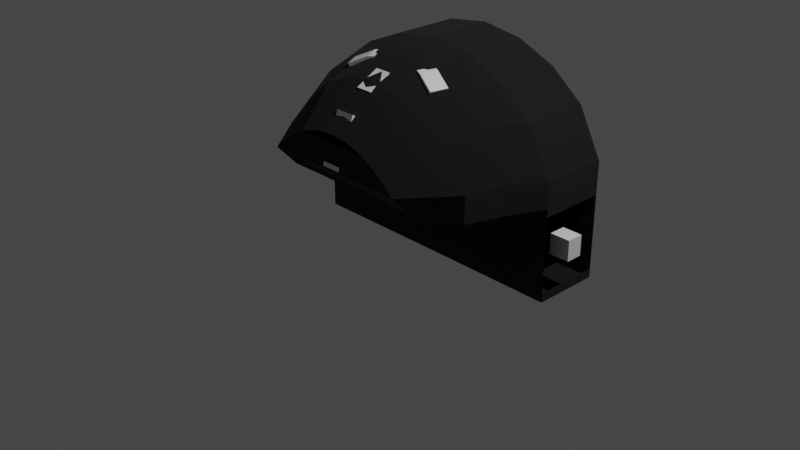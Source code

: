 # Source: mk3CockpitShuttle.blend  (saved by Blender 3.1.7; exported with 4.5.12 LTS)
import bpy
from mathutils import Matrix  # noqa: F401  (used for matrix-valued properties, if any)

bpy.ops.wm.read_factory_settings(use_empty=True)
scene = bpy.context.scene
scene.name = 'Scene'

# ---- collections
col_collection = bpy.data.collections.new('Collection'); scene.collection.children.link(col_collection)
col_collider_collider = bpy.data.collections.new('collider:collider')  # instanced only; not linked into the scene
col_collider_collider_001 = bpy.data.collections.new('collider:collider.001')  # instanced only; not linked into the scene
col_collider_collider_002 = bpy.data.collections.new('collider:collider.002')  # instanced only; not linked into the scene
col_collider_collider_003 = bpy.data.collections.new('collider:collider.003')  # instanced only; not linked into the scene

# ---- images (referenced by path relative to the original .blend; pixels are not part of the script)
import os
ASSET_DIR = os.environ.get("B2B_ASSET_DIR", "")  # directory of the original .blend (textures are referenced by path, not embedded)
HERE = os.path.dirname(os.path.abspath(__file__))  # packed textures are extracted next to this script under _unpacked/

def load_image(name, relpath, width, height, colorspace="sRGB"):
    """Load a texture the original file referenced (path relative to the .blend, or extracted next to this script)."""
    p = next((c for c in (os.path.join(HERE, relpath), os.path.join(ASSET_DIR, relpath)) if relpath and os.path.exists(c)), "")
    if p:
        img = bpy.data.images.load(p, check_existing=True)
        img.name = name
    else:  # same state as the original file: an image datablock whose file is absent (Cycles renders it pink)
        img = bpy.data.images.new(name, width, height)
        img.source = "FILE"
        img.filepath = "//" + (relpath or name)
    img.colorspace_settings.name = colorspace
    return img
img_mk2standardiva_001 = load_image('Mk2StandardIVA.001', 'Mk2StandardIVA.dds', 1024, 1024, 'sRGB')
img_mk2standardiva_003 = load_image('Mk2StandardIVA.003', 'Mk2StandardIVA.dds', 1024, 1024, 'sRGB')

# ---- materials (node trees are filled in below, after node groups)
mat_mk2standardiva = bpy.data.materials.new('Mk2StandardIVA')
mat_mk2standardiva.use_transparent_shadow = False
mat_mk2standardiva_002 = bpy.data.materials.new('Mk2StandardIVA.002')
mat_mk2standardiva_002.use_transparent_shadow = False
mat_material = bpy.data.materials.new('Material')
mat_material.use_transparent_shadow = False

# ---- node groups
ng_standardshader = bpy.data.node_groups.new('StandardShader', 'ShaderNodeTree')
_s = ng_standardshader.interface.new_socket(name='BSDF', in_out='OUTPUT', socket_type='NodeSocketShader')
_s = ng_standardshader.interface.new_socket(name='BaseColor', in_out='INPUT', socket_type='NodeSocketColor')
_s = ng_standardshader.interface.new_socket(name='Shininess', in_out='INPUT', socket_type='NodeSocketFloat')
_s.min_value = 1e+04
_s = ng_standardshader.interface.new_socket(name='Gloss', in_out='INPUT', socket_type='NodeSocketFloat')
_s.min_value = 1e+04
_s = ng_standardshader.interface.new_socket(name='Emission', in_out='INPUT', socket_type='NodeSocketColor')
_s = ng_standardshader.interface.new_socket(name='Emission Strength', in_out='INPUT', socket_type='NodeSocketFloat')
_s.min_value = 1e+06
_s = ng_standardshader.interface.new_socket(name='Alpha', in_out='INPUT', socket_type='NodeSocketFloat')
_s.min_value = 1.0
_s = ng_standardshader.interface.new_socket(name='NormalColor', in_out='INPUT', socket_type='NodeSocketColor')
_N = ng_standardshader.nodes; _L = ng_standardshader.links
n0 = _N.new('NodeGroupOutput'); n0.name = 'Group Output'; n0.location = (555, 248)
n1 = _N.new('NodeGroupInput'); n1.name = 'Group Input'; n1.location = (-444, 74)
n2 = _N.new('ShaderNodeNormalMap'); n2.name = 'Normal Map'; n2.location = (-96, -256)
n2.hide = True
n3 = _N.new('ShaderNodeMath'); n3.name = 'Roughness'; n3.location = (-4, -2)
n3.label = 'Roughness'
n3.hide = True
n3.operation = 'SQRT'
n3.inputs[2].default_value = 0.0
n4 = _N.new('ShaderNodeMath'); n4.name = 'SpecularConv'; n4.location = (-120, 39)
n4.label = 'SpecularConv'
n4.hide = True
n4.operation = 'SQRT'
n4.inputs[2].default_value = 0.0
n5 = _N.new('ShaderNodeMath'); n5.name = 'Gloss2Rough'; n5.location = (-176, -1)
n5.label = 'Gloss2Rough'
n5.hide = True
n5.operation = 'SUBTRACT'
n5.inputs[0].default_value = 1.0
n5.inputs[2].default_value = 0.0
n6 = _N.new('ShaderNodeBsdfPrincipled'); n6.name = 'Principled BSDF'; n6.location = (226, 256)
n6.distribution = 'GGX'
n6.subsurface_method = 'BURLEY'
n6.inputs[3].default_value = 1.45
_L.new(n6.outputs[0], n0.inputs[0])
_L.new(n4.outputs[0], n6.inputs[13])
_L.new(n1.outputs[3], n6.inputs[27])
_L.new(n3.outputs[0], n6.inputs[2])
_L.new(n1.outputs[0], n6.inputs[0])
_L.new(n1.outputs[1], n4.inputs[0])
_L.new(n1.outputs[6], n2.inputs[1])
_L.new(n5.outputs[0], n3.inputs[0])
_L.new(n1.outputs[2], n5.inputs[1])
_L.new(n2.outputs[0], n6.inputs[5])
_L.new(n1.outputs[5], n6.inputs[4])
_L.new(n1.outputs[4], n6.inputs[28])
n0.is_active_output = True
ng_color4 = bpy.data.node_groups.new('Color4', 'ShaderNodeTree')
_s = ng_color4.interface.new_socket(name='Color', in_out='OUTPUT', socket_type='NodeSocketColor')
_s = ng_color4.interface.new_socket(name='Alpha', in_out='OUTPUT', socket_type='NodeSocketFloat')
_s = ng_color4.interface.new_socket(name='Color', in_out='INPUT', socket_type='NodeSocketColor')
_s = ng_color4.interface.new_socket(name='Alpha', in_out='INPUT', socket_type='NodeSocketFloat')
_s.min_value = 1.0
_N = ng_color4.nodes; _L = ng_color4.links
n0 = _N.new('NodeGroupInput'); n0.name = 'Group Input'; n0.location = (-403, 18)
n1 = _N.new('NodeGroupOutput'); n1.name = 'Group Output'; n1.location = (154, 24)
_L.new(n0.outputs[1], n1.inputs[1])
_L.new(n0.outputs[0], n1.inputs[0])
n1.is_active_output = True
ng_maincolor = bpy.data.node_groups.new('MainColor', 'ShaderNodeTree')
_s = ng_maincolor.interface.new_socket(name='Color', in_out='OUTPUT', socket_type='NodeSocketColor')
_s = ng_maincolor.interface.new_socket(name='Alpha', in_out='OUTPUT', socket_type='NodeSocketFloat')
_s = ng_maincolor.interface.new_socket(name='VColor', in_out='INPUT', socket_type='NodeSocketColor')
_s = ng_maincolor.interface.new_socket(name='VAlpha', in_out='INPUT', socket_type='NodeSocketFloat')
_s.min_value = 1e+04
_s = ng_maincolor.interface.new_socket(name='CColor', in_out='INPUT', socket_type='NodeSocketColor')
_s = ng_maincolor.interface.new_socket(name='CAlpha', in_out='INPUT', socket_type='NodeSocketFloat')
_s.min_value = 1.0
_s = ng_maincolor.interface.new_socket(name='TColor', in_out='INPUT', socket_type='NodeSocketColor')
_s = ng_maincolor.interface.new_socket(name='TAlpha', in_out='INPUT', socket_type='NodeSocketFloat')
_s.min_value = 1.0
_N = ng_maincolor.nodes; _L = ng_maincolor.links
n0 = _N.new('NodeGroupInput'); n0.name = 'Group Input'; n0.location = (-284, 35)
n1 = _N.new('NodeGroupOutput'); n1.name = 'Group Output'; n1.location = (332, -19)
n2 = _N.new('ShaderNodeMix'); n2.name = 'VC*CC*TC'; n2.location = (127, -33)
n2.label = 'VC*CC*TC'
n2.hide = True
n2.data_type = 'RGBA'
n2.blend_type = 'MULTIPLY'
n2.inputs[0].default_value = 1.0
n3 = _N.new('ShaderNodeMix'); n3.name = 'VC*CC'; n3.location = (-44, 33)
n3.label = 'VC*CC'
n3.hide = True
n3.data_type = 'RGBA'
n3.blend_type = 'MULTIPLY'
n3.inputs[0].default_value = 1.0
n4 = _N.new('ShaderNodeMath'); n4.name = 'VA*CA'; n4.location = (-59, -19)
n4.label = 'VA*CA'
n4.hide = True
n4.operation = 'MULTIPLY'
n4.inputs[2].default_value = 0.0
n5 = _N.new('ShaderNodeMath'); n5.name = 'VA*CA*TA'; n5.location = (130, -79)
n5.label = 'VA*CA*TA'
n5.hide = True
n5.operation = 'MULTIPLY'
n5.inputs[2].default_value = 0.0
_L.new(n0.outputs[2], n3.inputs[7])
_L.new(n0.outputs[4], n2.inputs[7])
_L.new(n2.outputs[2], n1.inputs[0])
_L.new(n3.outputs[2], n2.inputs[6])
_L.new(n0.outputs[0], n3.inputs[6])
_L.new(n0.outputs[1], n4.inputs[0])
_L.new(n0.outputs[3], n4.inputs[1])
_L.new(n4.outputs[0], n5.inputs[0])
_L.new(n0.outputs[5], n5.inputs[1])
_L.new(n5.outputs[0], n1.inputs[1])
n1.is_active_output = True

# ---- material node trees
mat_mk2standardiva.use_nodes = True; mat_mk2standardiva.node_tree.nodes.clear()
_N = mat_mk2standardiva.node_tree.nodes; _L = mat_mk2standardiva.node_tree.links
n0 = _N.new('ShaderNodeUVMap'); n0.name = 'UV Map'; n0.location = (-429, -213)
n0.hide = True
n1 = _N.new('ShaderNodeTexImage'); n1.name = '_MainTex'; n1.location = (-243, -213)
n1.label = '_MainTex'
n1.hide = True
n1.image = img_mk2standardiva_001
n2 = _N.new('ShaderNodeOutputMaterial'); n2.name = 'Material Output'; n2.location = (703, -2)
n3 = _N.new('ShaderNodeGroup'); n3.name = 'StandardShader'; n3.location = (485, -30)
n3.label = 'StandardShader'
n3.node_tree = ng_standardshader
n3.inputs[3].default_value = (0.0, 0.0, 0.0, 1.0)
n3.inputs[4].default_value = 1.0
n3.inputs[6].default_value = (0.5, 0.5, 1.0, 1.0)
n4 = _N.new('ShaderNodeValue'); n4.name = '_Shininess'; n4.location = (251, -13)
n4.label = '_Shininess'
n4.hide = True
n4.outputs[0].default_value = 0.4
n5 = _N.new('ShaderNodeVertexColor'); n5.name = 'Vertex Color'; n5.location = (-156, -121)
n5.hide = True
n6 = _N.new('ShaderNodeGroup'); n6.name = '_Color'; n6.location = (-153, -171)
n6.label = '_Color'
n6.hide = True
n6.node_tree = ng_color4
n6.inputs[0].default_value = (1.0, 1.0, 1.0, 1.0)
n6.inputs[1].default_value = 1.0
n7 = _N.new('ShaderNodeGroup'); n7.name = 'MainColor'; n7.location = (70, -15)
n7.label = 'MainColor'
n7.node_tree = ng_maincolor
n8 = _N.new('ShaderNodeValue'); n8.name = '_Opacity'; n8.location = (71, -280)
n8.label = '_Opacity'
n8.hide = True
n8.outputs[0].default_value = 1.0
_L.new(n0.outputs[0], n1.inputs[0])
_L.new(n3.outputs[0], n2.inputs[0])
_L.new(n1.outputs[0], n7.inputs[4])
_L.new(n1.outputs[1], n7.inputs[5])
_L.new(n7.outputs[0], n3.inputs[0])
_L.new(n7.outputs[1], n3.inputs[2])
_L.new(n4.outputs[0], n3.inputs[1])
_L.new(n6.outputs[0], n7.inputs[2])
_L.new(n6.outputs[1], n7.inputs[3])
_L.new(n5.outputs[0], n7.inputs[0])
_L.new(n5.outputs[1], n7.inputs[1])
_L.new(n8.outputs[0], n3.inputs[5])
n2.is_active_output = True
mat_mk2standardiva_002.use_nodes = True; mat_mk2standardiva_002.node_tree.nodes.clear()
_N = mat_mk2standardiva_002.node_tree.nodes; _L = mat_mk2standardiva_002.node_tree.links
n0 = _N.new('ShaderNodeUVMap'); n0.name = 'UV Map'; n0.location = (-429, -213)
n0.hide = True
n1 = _N.new('ShaderNodeTexImage'); n1.name = '_MainTex'; n1.location = (-243, -213)
n1.label = '_MainTex'
n1.hide = True
n1.image = img_mk2standardiva_003
n2 = _N.new('ShaderNodeOutputMaterial'); n2.name = 'Material Output'; n2.location = (703, -2)
n3 = _N.new('ShaderNodeGroup'); n3.name = 'StandardShader'; n3.location = (485, -30)
n3.label = 'StandardShader'
n3.node_tree = ng_standardshader
n3.inputs[3].default_value = (0.0, 0.0, 0.0, 1.0)
n3.inputs[4].default_value = 1.0
n3.inputs[6].default_value = (0.5, 0.5, 1.0, 1.0)
n4 = _N.new('ShaderNodeValue'); n4.name = '_Shininess'; n4.location = (251, -13)
n4.label = '_Shininess'
n4.hide = True
n4.outputs[0].default_value = 0.4
n5 = _N.new('ShaderNodeVertexColor'); n5.name = 'Vertex Color'; n5.location = (-156, -121)
n5.hide = True
n6 = _N.new('ShaderNodeGroup'); n6.name = '_Color'; n6.location = (-153, -171)
n6.label = '_Color'
n6.hide = True
n6.node_tree = ng_color4
n6.inputs[0].default_value = (1.0, 1.0, 1.0, 1.0)
n6.inputs[1].default_value = 1.0
n7 = _N.new('ShaderNodeGroup'); n7.name = 'MainColor'; n7.location = (70, -15)
n7.label = 'MainColor'
n7.node_tree = ng_maincolor
n8 = _N.new('ShaderNodeValue'); n8.name = '_Opacity'; n8.location = (71, -280)
n8.label = '_Opacity'
n8.hide = True
n8.outputs[0].default_value = 1.0
_L.new(n0.outputs[0], n1.inputs[0])
_L.new(n3.outputs[0], n2.inputs[0])
_L.new(n1.outputs[0], n7.inputs[4])
_L.new(n1.outputs[1], n7.inputs[5])
_L.new(n7.outputs[0], n3.inputs[0])
_L.new(n7.outputs[1], n3.inputs[2])
_L.new(n4.outputs[0], n3.inputs[1])
_L.new(n6.outputs[0], n7.inputs[2])
_L.new(n6.outputs[1], n7.inputs[3])
_L.new(n5.outputs[0], n7.inputs[0])
_L.new(n5.outputs[1], n7.inputs[1])
_L.new(n8.outputs[0], n3.inputs[5])
n2.is_active_output = True
mat_material.use_nodes = True; mat_material.node_tree.nodes.clear()
_N = mat_material.node_tree.nodes; _L = mat_material.node_tree.links
n0 = _N.new('ShaderNodeTexImage'); n0.name = '_MainTex'; n0.location = (-131, -187)
n0.label = '_MainTex'
n0.hide = True
n1 = _N.new('ShaderNodeUVMap'); n1.name = 'UV Map'; n1.location = (-345, -213)
n2 = _N.new('ShaderNodeGroup'); n2.name = '_Color'; n2.location = (-34, -148)
n2.label = '_Color'
n2.hide = True
n2.node_tree = ng_color4
n2.inputs[0].default_value = (1.0, 1.0, 1.0, 1.0)
n2.inputs[1].default_value = 1.0
n3 = _N.new('ShaderNodeVertexColor'); n3.name = 'Vertex Color'; n3.location = (-31, -96)
n3.hide = True
n4 = _N.new('ShaderNodeOutputMaterial'); n4.name = 'Material Output'; n4.location = (765, 26)
n5 = _N.new('ShaderNodeGroup'); n5.name = 'Group'; n5.location = (157, 9)
n5.node_tree = ng_maincolor
n6 = _N.new('ShaderNodeGroup'); n6.name = 'StandardShader'; n6.location = (542, -4)
n6.node_tree = ng_standardshader
n6.inputs[1].default_value = 0.0
n6.inputs[2].default_value = 0.0
n6.inputs[3].default_value = (0.0, 0.0, 0.0, 1.0)
n6.inputs[4].default_value = 1.0
n6.inputs[6].default_value = (0.5, 0.5, 1.0, 1.0)
n7 = _N.new('ShaderNodeValue'); n7.name = '_Opacity'; n7.location = (327, -167)
n7.label = '_Opacity'
n7.hide = True
n7.outputs[0].default_value = 1.0
_L.new(n1.outputs[0], n0.inputs[0])
_L.new(n6.outputs[0], n4.inputs[0])
_L.new(n2.outputs[0], n5.inputs[2])
_L.new(n2.outputs[1], n5.inputs[3])
_L.new(n0.outputs[0], n5.inputs[4])
_L.new(n0.outputs[1], n5.inputs[5])
_L.new(n5.outputs[0], n6.inputs[0])
_L.new(n3.outputs[1], n5.inputs[1])
_L.new(n3.outputs[0], n5.inputs[0])
_L.new(n7.outputs[0], n6.inputs[5])
n4.is_active_output = True

# ---- world
world_world = bpy.data.worlds.new('World'); scene.world = world_world
world_world.use_nodes = True; world_world.node_tree.nodes.clear()
_N = world_world.node_tree.nodes; _L = world_world.node_tree.links
n0 = _N.new('ShaderNodeOutputWorld'); n0.name = 'World Output'; n0.location = (300, 300)
n1 = _N.new('ShaderNodeBackground'); n1.name = 'Background'; n1.location = (10, 300)
n1.inputs[0].default_value = (0.05088, 0.05088, 0.05088, 1.0)
_L.new(n1.outputs[0], n0.inputs[0])
n0.is_active_output = True
world_world.color = (0.05088, 0.05088, 0.05088)
world_world.use_sun_shadow = False
world_world.sun_shadow_jitter_overblur = 0.0

# ---- cameras
cam_camera = bpy.data.cameras.new('Camera')
cam_camera.clip_end = 100.0
cam_camera.ortho_scale = 7.314

# ---- lights
light_light = bpy.data.lights.new('Light', 'POINT')
light_light.transmission_factor = 0.0
light_light.energy = 1000.0
light_light.shadow_soft_size = 0.1
light_light.shadow_maximum_resolution = 0.006
light_light.use_absolute_resolution = True

# ---- meshes
me_mk3int_002 = bpy.data.meshes.new('MK3Int.002')
me_mk3int_002.from_pydata([(0.3494, -0.3285, -0.05402), (0.4675, 1.002, -0.05402), (0.0, 1.069, -0.05402), (0.3494, -1.163, -0.05402), (0.9007, 0.8192, -0.05402), (1.27, 0.5275, -0.05402), (-0.3494, -1.163, -0.05402), (-0.4675, 1.002, -0.05402), (-0.9007, 0.8192, -0.05402), (-1.27, 0.5275, -0.05402), (-0.3494, -0.3285, -0.05402), (-1.918e-08, -1.161, -0.05402), (0.4675, 1.002, 0.6878), (0.9007, 0.8192, 0.6878), (1.27, 0.5275, 0.6878), (1.538, 0.02358, 0.6878), (-8.853e-10, 1.069, 0.6878), (-1.27, 0.5275, 0.6878), (-1.538, 0.02358, 0.6878), (-1.539, -1.249, 0.6878), (1.539, -1.249, 0.6878), (-0.9007, 0.8192, 0.6878), (-8.853e-10, -1.247, 0.6878), (-0.4675, 1.002, 0.6878), (-1.538, -0.2477, 0.6878), (1.538, -0.2477, 0.6878), (0.3546, 0.9213, 1.093), (0.6832, 0.7823, 1.093), (1.064, 0.5611, 1.093), (1.366, 0.07493, 1.093), (-9.302e-09, 0.9715, 1.093), (-1.064, 0.5611, 1.093), (-1.366, 0.07493, 1.093), (-1.367, -0.2437, 1.093), (1.367, -0.2437, 1.093), (-0.6832, 0.7823, 1.093), (-0.3546, 0.9213, 1.093), (0.321, 0.7644, 1.49), (0.6184, 0.6386, 1.49), (0.8718, 0.4383, 1.49), (1.237, 0.04291, 1.49), (-2.207e-09, 0.8099, 1.49), (-0.8718, 0.4383, 1.49), (-1.237, 0.04291, 1.49), (-1.237, -0.2455, 1.49), (1.237, -0.2455, 1.49), (-0.6184, 0.6386, 1.49), (-0.321, 0.7644, 1.49), (0.2157, 0.3902, 1.993), (0.4155, 0.3287, 1.993), (0.5858, 0.2309, 1.993), (0.831, 0.03765, 1.993), (-2.129e-08, 0.4124, 1.993), (-0.5858, 0.2309, 1.993), (-0.831, 0.03765, 1.993), (-0.8311, -0.2049, 1.766), (0.8311, -0.2049, 1.766), (-0.4155, 0.3287, 1.993), (-0.2157, 0.3902, 1.993), (0.2157, 0.3902, 1.993), (0.4155, 0.3287, 1.993), (0.5858, 0.2309, 1.993), (0.831, 0.03765, 1.993), (-2.129e-08, 0.4124, 1.993), (-0.5858, 0.2309, 1.993), (-0.831, 0.03765, 1.993), (-0.8311, -0.2049, 1.766), (0.8311, -0.2049, 1.766), (-0.4155, 0.3287, 1.993), (-0.2157, 0.3902, 1.993), (-1.539, -1.249, -0.05402), (-1.538, 0.02358, -0.05402), (1.539, -1.249, -0.05402), (1.538, 0.02358, -0.05402), (0.0, -1.247, -0.05402), (-1.538, -0.3353, -0.05402), (1.538, -0.3353, -0.05402), (-1.539, -0.3353, 0.6878), (1.539, -0.3353, 0.6878), (-1.539, -1.148, -0.05402), (1.539, -1.148, -0.05402), (-1.539, -1.148, 0.6878), (1.539, -1.148, 0.6878)], [], [(4, 1, 2, 7, 8, 9, 71, 73, 5), (82, 20, 22, 19, 81), (74, 22, 20, 72), (79, 81, 19, 70), (5, 14, 13, 4), (73, 15, 14, 5), (2, 16, 23, 7), (76, 78, 25, 15, 73), (1, 12, 16, 2), (70, 19, 22, 74), (8, 21, 17, 9), (9, 17, 18, 71), (7, 23, 21, 8), (4, 13, 12, 1), (12, 26, 30, 16), (26, 37, 41, 30), (24, 33, 34, 25), (21, 35, 31, 17), (17, 31, 32, 18), (23, 36, 35, 21), (13, 27, 26, 12), (18, 32, 33, 24), (14, 28, 27, 13), (15, 29, 28, 14), (16, 30, 36, 23), (25, 34, 29, 15), (41, 52, 58, 47), (28, 39, 38, 27), (35, 46, 42, 31), (31, 42, 43, 32), (33, 44, 45, 34), (27, 38, 37, 26), (30, 41, 47, 36), (32, 43, 44, 33), (29, 40, 39, 28), (36, 47, 46, 35), (34, 45, 40, 29), (43, 54, 55, 44), (40, 51, 50, 39), (47, 58, 57, 46), (45, 56, 51, 40), (37, 48, 52, 41), (39, 50, 49, 38), (46, 57, 53, 42), (42, 53, 54, 43), (44, 55, 56, 45), (38, 49, 48, 37), (62, 67, 66, 65, 64, 68, 69, 63, 59, 60, 61), (54, 51, 56, 55), (49, 50, 51, 54, 53, 57, 58, 52, 48), (10, 71, 75, 79, 70, 6), (3, 72, 80, 76, 73, 0), (11, 74, 72, 3), (6, 70, 74, 11), (0, 73, 71, 10), (71, 18, 24, 77, 75), (25, 78, 77, 24), (72, 20, 82, 80), (78, 82, 81, 77)])
_uv = me_mk3int_002.uv_layers.new(name='UVMap')
_uv.uv.foreach_set('vector', [0.1103, 0.6957, 0.152, 0.6703, 0.1618, 0.6674, 0.1318, 0.6811, 0.08977, 0.7162, 0.05267, 0.7637, 0.03457, 0.8112, 0.03457, 0.8112, 0.06948, 0.7385, 0.01163, 0.969, 0.008349, 0.9916, 0.1475, 0.9915, 0.008349, 0.9916, 0.01163, 0.969, 0.1475, 0.9915, 0.1475, 0.9915, 0.008349, 0.9916, 0.008349, 0.9916, 0.0149, 0.9465, 0.01163, 0.969, 0.008349, 0.9916, 0.008349, 0.9916, 0.06948, 0.7385, 0.06948, 0.7385, 0.1103, 0.6957, 0.1103, 0.6957, 0.03457, 0.8112, 0.03457, 0.8112, 0.06948, 0.7385, 0.06948, 0.7385, 0.1618, 0.6674, 0.1618, 0.6674, 0.1318, 0.6811, 0.1318, 0.6811, 0.02146, 0.9014, 0.0149, 0.9465, 0.02146, 0.9014, 0.03457, 0.8112, 0.03457, 0.8112, 0.152, 0.6703, 0.152, 0.6703, 0.1618, 0.6674, 0.1618, 0.6674, 0.008349, 0.9916, 0.008349, 0.9916, 0.1475, 0.9915, 0.1475, 0.9915, 0.08977, 0.7162, 0.08977, 0.7162, 0.05267, 0.7637, 0.05267, 0.7637, 0.05267, 0.7637, 0.05267, 0.7637, 0.03457, 0.8112, 0.03457, 0.8112, 0.1318, 0.6811, 0.1318, 0.6811, 0.08977, 0.7162, 0.08977, 0.7162, 0.1103, 0.6957, 0.1103, 0.6957, 0.152, 0.6703, 0.152, 0.6703, 0.152, 0.6703, 0.152, 0.6703, 0.1618, 0.6674, 0.1618, 0.6674, 0.152, 0.6703, 0.152, 0.6703, 0.1618, 0.6674, 0.1618, 0.6674, 0.02146, 0.9014, 0.02146, 0.9014, 0.02146, 0.9014, 0.02146, 0.9014, 0.08977, 0.7162, 0.08977, 0.7162, 0.05267, 0.7637, 0.05267, 0.7637, 0.05267, 0.7637, 0.05267, 0.7637, 0.03457, 0.8112, 0.03457, 0.8112, 0.1318, 0.6811, 0.1318, 0.6811, 0.08977, 0.7162, 0.08977, 0.7162, 0.1103, 0.6957, 0.1103, 0.6957, 0.152, 0.6703, 0.152, 0.6703, 0.03457, 0.8112, 0.03457, 0.8112, 0.02146, 0.9014, 0.02146, 0.9014, 0.06948, 0.7385, 0.06948, 0.7385, 0.1103, 0.6957, 0.1103, 0.6957, 0.03457, 0.8112, 0.03457, 0.8112, 0.06948, 0.7385, 0.06948, 0.7385, 0.1618, 0.6674, 0.1618, 0.6674, 0.1318, 0.6811, 0.1318, 0.6811, 0.02146, 0.9014, 0.02146, 0.9014, 0.03457, 0.8112, 0.03457, 0.8112, 0.1618, 0.6674, 0.1618, 0.6674, 0.1318, 0.6811, 0.1318, 0.6811, 0.06948, 0.7385, 0.06948, 0.7385, 0.1103, 0.6957, 0.1103, 0.6957, 0.08977, 0.7162, 0.08977, 0.7162, 0.05267, 0.7637, 0.05267, 0.7637, 0.05267, 0.7637, 0.05267, 0.7637, 0.03457, 0.8112, 0.03457, 0.8112, 0.02146, 0.9014, 0.02146, 0.9014, 0.02146, 0.9014, 0.02146, 0.9014, 0.1103, 0.6957, 0.1103, 0.6957, 0.152, 0.6703, 0.152, 0.6703, 0.1618, 0.6674, 0.1618, 0.6674, 0.1318, 0.6811, 0.1318, 0.6811, 0.03457, 0.8112, 0.03457, 0.8112, 0.02146, 0.9014, 0.02146, 0.9014, 0.03457, 0.8112, 0.03457, 0.8112, 0.06948, 0.7385, 0.06948, 0.7385, 0.1318, 0.6811, 0.1318, 0.6811, 0.08977, 0.7162, 0.08977, 0.7162, 0.02146, 0.9014, 0.02146, 0.9014, 0.03457, 0.8112, 0.03457, 0.8112, 0.03457, 0.8112, 0.03457, 0.8112, 0.02146, 0.9014, 0.02146, 0.9014, 0.03457, 0.8112, 0.03457, 0.8112, 0.06948, 0.7385, 0.06948, 0.7385, 0.1318, 0.6811, 0.1318, 0.6811, 0.08977, 0.7162, 0.08977, 0.7162, 0.02146, 0.9014, 0.02146, 0.9014, 0.03457, 0.8112, 0.03457, 0.8112, 0.152, 0.6703, 0.152, 0.6703, 0.1618, 0.6674, 0.1618, 0.6674, 0.06948, 0.7385, 0.06948, 0.7385, 0.1103, 0.6957, 0.1103, 0.6957, 0.08977, 0.7162, 0.08977, 0.7162, 0.05267, 0.7637, 0.05267, 0.7637, 0.05267, 0.7637, 0.05267, 0.7637, 0.03457, 0.8112, 0.03457, 0.8112, 0.02146, 0.9014, 0.02146, 0.9014, 0.02146, 0.9014, 0.02146, 0.9014, 0.1103, 0.6957, 0.1103, 0.6957, 0.152, 0.6703, 0.152, 0.6703, 0.03457, 0.8112, 0.02146, 0.9014, 0.02146, 0.9014, 0.03457, 0.8112, 0.05267, 0.7637, 0.08977, 0.7162, 0.1318, 0.6811, 0.1618, 0.6674, 0.152, 0.6703, 0.1103, 0.6957, 0.06948, 0.7385, 0.03457, 0.8112, 0.03457, 0.8112, 0.02146, 0.9014, 0.02146, 0.9014, 0.1103, 0.6957, 0.06948, 0.7385, 0.03457, 0.8112, 0.03457, 0.8112, 0.05267, 0.7637, 0.08977, 0.7162, 0.1318, 0.6811, 0.1618, 0.6674, 0.152, 0.6703, 0.03383, 0.8332, 0.03457, 0.8112, 0.02146, 0.9014, 0.0149, 0.9465, 0.008349, 0.9916, 0.02074, 0.9695, 0.02074, 0.9695, 0.008349, 0.9916, 0.0149, 0.9465, 0.02146, 0.9014, 0.03457, 0.8112, 0.03383, 0.8332, 0.1183, 0.9694, 0.1475, 0.9915, 0.008349, 0.9916, 0.02074, 0.9695, 0.02074, 0.9695, 0.008349, 0.9916, 0.1475, 0.9915, 0.1183, 0.9694, 0.03383, 0.8332, 0.03457, 0.8112, 0.03457, 0.8112, 0.03383, 0.8332, 0.03457, 0.8112, 0.03457, 0.8112, 0.02146, 0.9014, 0.0149, 0.9465, 0.02146, 0.9014, 0.02146, 0.9014, 0.0149, 0.9465, 0.0149, 0.9465, 0.02146, 0.9014, 0.008349, 0.9916, 0.008349, 0.9916, 0.01163, 0.969, 0.0149, 0.9465, 0.0149, 0.9465, 0.01163, 0.969, 0.01163, 0.969, 0.0149, 0.9465])
me_mk3int_002.materials.append(mat_mk2standardiva)
me_mk3int_002.use_remesh_fix_poles = True
me_mk3int_002.use_remesh_preserve_attributes = False
me_mk3int_002.update()
me_mk3int_002.normals_split_custom_set([tuple(v) for v in zip(*[iter([7.995e-10, 1.368e-07, 1.0, 7.995e-10, 1.368e-07, 1.0, 7.995e-10, 1.368e-07, 1.0, 7.995e-10, 1.368e-07, 1.0, 7.995e-10, 1.368e-07, 1.0, 7.995e-10, 1.368e-07, 1.0, 7.995e-10, 1.368e-07, 1.0, 7.995e-10, 1.368e-07, 1.0, 7.995e-10, 1.368e-07, 1.0, 0.0, 0.0, -1.0, 0.0, 0.0, -1.0, 0.0, 0.0, -1.0, 0.0, 0.0, -1.0, 0.0, 0.0, -1.0, 0.00131, 1.0, -1.044e-07, 0.00131, 1.0, -1.044e-07, 0.00131, 1.0, -1.044e-07, 0.00131, 1.0, -1.044e-07, 1.0, -0.0008116, 3.696e-05, 1.0, -0.0008116, 3.696e-05, 1.0, -0.0008116, 3.696e-05, 1.0, -0.0008116, 3.696e-05, -0.62, -0.7846, 1.281e-07, -0.62, -0.7846, 1.281e-07, -0.62, -0.7846, 1.281e-07, -0.62, -0.7846, 1.281e-07, -0.8827, -0.47, 5.278e-08, -0.8827, -0.47, 5.278e-08, -0.8827, -0.47, 5.278e-08, -0.8827, -0.47, 5.278e-08, 0.1402, -0.9901, 1.702e-07, 0.1402, -0.9901, 1.702e-07, 0.1402, -0.9901, 1.702e-07, 0.1402, -0.9901, 1.702e-07, -1.0, -0.0007644, 5.418e-05, -1.0, -0.0007644, 5.418e-05, -1.0, -0.0007644, 5.418e-05, -1.0, -0.0007644, 5.418e-05, -1.0, -0.0007644, 5.418e-05, -0.1402, -0.9901, 1.675e-07, -0.1402, -0.9901, 1.675e-07, -0.1402, -0.9901, 1.675e-07, -0.1402, -0.9901, 1.675e-07, -0.00131, 1.0, -1.035e-07, -0.00131, 1.0, -1.035e-07, -0.00131, 1.0, -1.035e-07, -0.00131, 1.0, -1.035e-07, 0.62, -0.7846, 1.281e-07, 0.62, -0.7846, 1.281e-07, 0.62, -0.7846, 1.281e-07, 0.62, -0.7846, 1.281e-07, 0.8827, -0.47, 5.278e-08, 0.8827, -0.47, 5.278e-08, 0.8827, -0.47, 5.278e-08, 0.8827, -0.47, 5.278e-08, 0.3896, -0.921, 8.541e-08, 0.3896, -0.921, 8.541e-08, 0.3896, -0.921, 8.541e-08, 0.3896, -0.921, 8.541e-08, -0.3896, -0.921, 8.541e-08, -0.3896, -0.921, 8.541e-08, -0.3896, -0.921, 8.541e-08, -0.3896, -0.921, 8.541e-08, -0.1364, -0.9633, -0.2311, -0.1364, -0.9633, -0.2311, -0.1364, -0.9633, -0.2311, -0.1364, -0.9633, -0.2311, -0.1301, -0.9186, -0.3733, -0.1301, -0.9186, -0.3733, -0.1301, -0.9186, -0.3733, -0.1301, -0.9186, -0.3733, 0.0, 1.0, -0.009735, 0.0, 1.0, -0.009735, 0.0, 1.0, -0.009735, 0.0, 1.0, -0.009735, 0.5409, -0.791, -0.286, 0.5409, -0.791, -0.286, 0.5409, -0.791, -0.286, 0.5409, -0.791, -0.286, 0.8173, -0.4711, -0.3317, 0.8173, -0.4711, -0.3317, 0.8173, -0.4711, -0.3317, 0.8173, -0.4711, -0.3317, 0.3738, -0.8838, -0.2814, 0.3738, -0.8838, -0.2814, 0.3738, -0.8838, -0.2814, 0.3738, -0.8838, -0.2814, -0.3738, -0.8838, -0.2814, -0.3738, -0.8838, -0.2814, -0.3738, -0.8838, -0.2814, -0.3738, -0.8838, -0.2814, 0.9206, -0.0006471, -0.3906, 0.9206, -0.0006471, -0.3906, 0.9206, -0.0006471, -0.3906, 0.9206, -0.0006471, -0.3906, -0.5409, -0.791, -0.286, -0.5409, -0.791, -0.286, -0.5409, -0.791, -0.286, -0.5409, -0.791, -0.286, -0.8173, -0.4711, -0.3317, -0.8173, -0.4711, -0.3317, -0.8173, -0.4711, -0.3317, -0.8173, -0.4711, -0.3317, 0.1364, -0.9633, -0.2311, 0.1364, -0.9633, -0.2311, 0.1364, -0.9633, -0.2311, 0.1364, -0.9633, -0.2311, -0.9206, -0.0006471, -0.3906, -0.9206, -0.0006471, -0.3906, -0.9206, -0.0006471, -0.3906, -0.9206, -0.0006471, -0.3906, 0.0989, -0.7843, -0.6124, 0.0989, -0.7843, -0.6124, 0.0989, -0.7843, -0.6124, 0.0989, -0.7843, -0.6124, -0.5032, -0.7573, -0.4162, -0.5032, -0.7573, -0.4162, -0.5032, -0.7573, -0.4162, -0.5032, -0.7573, -0.4162, 0.5032, -0.7573, -0.4162, 0.5032, -0.7573, -0.4162, 0.5032, -0.7573, -0.4162, 0.5032, -0.7573, -0.4162, 0.7298, -0.5525, -0.4027, 0.7298, -0.5525, -0.4027, 0.7298, -0.5525, -0.4027, 0.7298, -0.5525, -0.4027, 0.0, 1.0, 0.004527, 0.0, 1.0, 0.004527, 0.0, 1.0, 0.004527, 0.0, 1.0, 0.004527, -0.3622, -0.8562, -0.3683, -0.3622, -0.8562, -0.3683, -0.3622, -0.8562, -0.3683, -0.3622, -0.8562, -0.3683, 0.1301, -0.9186, -0.3733, 0.1301, -0.9186, -0.3733, 0.1301, -0.9186, -0.3733, 0.1301, -0.9186, -0.3733, 0.9508, -0.000582, -0.3098, 0.9508, -0.000582, -0.3098, 0.9508, -0.000582, -0.3098, 0.9508, -0.000582, -0.3098, -0.7298, -0.5525, -0.4027, -0.7298, -0.5525, -0.4027, -0.7298, -0.5525, -0.4027, -0.7298, -0.5525, -0.4027, 0.3622, -0.8562, -0.3683, 0.3622, -0.8562, -0.3683, 0.3622, -0.8562, -0.3683, 0.3622, -0.8562, -0.3683, -0.9508, -0.000582, -0.3098, -0.9508, -0.000582, -0.3098, -0.9508, -0.000582, -0.3098, -0.9508, -0.000582, -0.3098, 0.6539, 0.2972, -0.6957, 0.6539, 0.2972, -0.6957, 0.6539, 0.2972, -0.6957, 0.6539, 0.2972, -0.6957, -0.5873, -0.609, -0.5331, -0.5873, -0.609, -0.5331, -0.5873, -0.609, -0.5331, -0.5873, -0.609, -0.5331, 0.2827, -0.7505, -0.5974, 0.2827, -0.7505, -0.5974, 0.2827, -0.7505, -0.5974, 0.2827, -0.7505, -0.5974, -0.6539, 0.2972, -0.6957, -0.6539, 0.2972, -0.6957, -0.6539, 0.2972, -0.6957, -0.6539, 0.2972, -0.6957, -0.0989, -0.7843, -0.6124, -0.0989, -0.7843, -0.6124, -0.0989, -0.7843, -0.6124, -0.0989, -0.7843, -0.6124, -0.4712, -0.6698, -0.5739, -0.4712, -0.6698, -0.5739, -0.4712, -0.6698, -0.5739, -0.4712, -0.6698, -0.5739, 0.4712, -0.6698, -0.5739, 0.4712, -0.6698, -0.5739, 0.4712, -0.6698, -0.5739, 0.4712, -0.6698, -0.5739, 0.5873, -0.609, -0.5331, 0.5873, -0.609, -0.5331, 0.5873, -0.609, -0.5331, 0.5873, -0.609, -0.5331, 0.0, 0.9893, -0.1459, 0.0, 0.9893, -0.1459, 0.0, 0.9893, -0.1459, 0.0, 0.9893, -0.1459, -0.2827, -0.7505, -0.5974, -0.2827, -0.7505, -0.5974, -0.2827, -0.7505, -0.5974, -0.2827, -0.7505, -0.5974, 0.0, 0.4188, -0.9081, 0.0, 0.4188, -0.9081, 0.0, 0.4188, -0.9081, 0.0, 0.4188, -0.9081, 0.0, 0.4188, -0.9081, 0.0, 0.4188, -0.9081, 0.0, 0.4188, -0.9081, 0.0, 0.4188, -0.9081, 0.0, 0.4188, -0.9081, 0.0, 0.4188, -0.9081, 0.0, 0.4188, -0.9081, 0.0, 0.6835, -0.7299, 0.0, 0.6835, -0.7299, 0.0, 0.6835, -0.7299, 0.0, 0.6835, -0.7299, -7.176e-08, -6.19e-08, -1.0, -7.176e-08, -6.19e-08, -1.0, -7.176e-08, -6.19e-08, -1.0, -7.176e-08, -6.19e-08, -1.0, -7.176e-08, -6.19e-08, -1.0, -7.176e-08, -6.19e-08, -1.0, -7.176e-08, -6.19e-08, -1.0, -7.176e-08, -6.19e-08, -1.0, -7.176e-08, -6.19e-08, -1.0, -8.178e-09, 1.291e-07, 1.0, -8.178e-09, 1.291e-07, 1.0, -8.178e-09, 1.291e-07, 1.0, -8.178e-09, 1.291e-07, 1.0, -8.178e-09, 1.291e-07, 1.0, -8.178e-09, 1.291e-07, 1.0, 8.922e-09, 1.291e-07, 1.0, 8.922e-09, 1.291e-07, 1.0, 8.922e-09, 1.291e-07, 1.0, 8.922e-09, 1.291e-07, 1.0, 8.922e-09, 1.291e-07, 1.0, 8.922e-09, 1.291e-07, 1.0, 0.0, 1.746e-07, 1.0, 0.0, 1.746e-07, 1.0, 0.0, 1.746e-07, 1.0, 0.0, 1.746e-07, 1.0, 0.0, 1.746e-07, 1.0, 0.0, 1.746e-07, 1.0, 0.0, 1.746e-07, 1.0, 0.0, 1.746e-07, 1.0, 0.0, 1.375e-07, 1.0, 0.0, 1.375e-07, 1.0, 0.0, 1.375e-07, 1.0, 0.0, 1.375e-07, 1.0, 1.0, -0.0007644, 5.418e-05, 1.0, -0.0007644, 5.418e-05, 1.0, -0.0007644, 5.418e-05, 1.0, -0.0007644, 5.418e-05, 1.0, -0.0007644, 5.418e-05, 0.0, -6.803e-07, -1.0, 0.0, -6.803e-07, -1.0, 0.0, -6.803e-07, -1.0, 0.0, -6.803e-07, -1.0, -1.0, -0.0008116, 3.696e-05, -1.0, -0.0008116, 3.696e-05, -1.0, -0.0008116, 3.696e-05, -1.0, -0.0008116, 3.696e-05, 0.0, -1.467e-07, -1.0, 0.0, -1.467e-07, -1.0, 0.0, -1.467e-07, -1.0, 0.0, -1.467e-07, -1.0])] * 3)])
me_convexhull = bpy.data.meshes.new('ConvexHull')
me_convexhull.from_pydata([(-0.5828, 1.468, -0.04167), (-0.5748, 1.533, 0.1442), (-0.6451, 1.55, -0.01717), (-0.5125, 1.451, 0.1197), (-0.2954, 1.65, 0.04626), (-0.3633, 1.639, 0.07274), (-0.3657, 1.667, -0.1151), (-0.4335, 1.656, -0.08865), (-0.4397, 1.466, -0.0881), (-0.39, 1.451, 0.06572)], [], [(0, 1, 2), (3, 4, 5), (5, 4, 6), (7, 1, 5), (1, 7, 2), (4, 8, 6), (1, 0, 3), (7, 5, 6), (0, 2, 6), (2, 7, 6), (1, 3, 5), (8, 0, 6), (3, 0, 8), (4, 9, 8), (3, 9, 4), (9, 3, 8)])
me_convexhull.use_remesh_fix_poles = True
me_convexhull.use_remesh_preserve_attributes = False
me_convexhull.update()
me_convexhull_003 = bpy.data.meshes.new('ConvexHull.003')
me_convexhull_003.from_pydata([(-0.08879, 1.614, 0.2015), (0.08807, 1.614, 0.2015), (-0.08866, 1.421, 0.2625), (0.08794, 1.421, 0.2625), (0.08807, 1.421, 0.3964), (-0.08879, 1.485, 0.4483), (-0.08879, 1.421, 0.3964), (0.08807, 1.485, 0.4483)], [], [(0, 1, 2), (3, 1, 4), (5, 0, 6), (1, 3, 2), (1, 7, 4), (0, 2, 6), (3, 4, 2), (1, 5, 7), (7, 5, 4), (4, 5, 6), (2, 4, 6), (5, 1, 0)])
me_convexhull_003.use_remesh_fix_poles = True
me_convexhull_003.use_remesh_preserve_attributes = False
me_convexhull_003.update()
me_convexhull_004 = bpy.data.meshes.new('ConvexHull.004')
me_convexhull_004.from_pydata([(0.09758, 0.8262, 0.7592), (-0.0993, 0.8262, 0.7592), (-0.0993, 1.253, 0.5604), (0.1075, 0.8098, 0.8742), (0.1075, 1.323, 0.6796), (-0.1077, 0.8098, 0.8742), (-0.1077, 1.323, 0.6796), (0.09758, 1.253, 0.5604)], [], [(0, 1, 2), (3, 1, 0), (4, 5, 3), (1, 6, 2), (4, 3, 0), (3, 5, 1), (1, 5, 6), (5, 4, 6), (4, 0, 7), (2, 6, 7), (6, 4, 7), (0, 2, 7)])
me_convexhull_004.use_remesh_fix_poles = True
me_convexhull_004.use_remesh_preserve_attributes = False
me_convexhull_004.update()
me_convexhull_005 = bpy.data.meshes.new('ConvexHull.005')
me_convexhull_005.from_pydata([(0.6444, 1.55, -0.01717), (0.5741, 1.533, 0.1442), (0.5118, 1.451, 0.1197), (0.439, 1.466, -0.0881), (0.385, 1.451, 0.05568), (0.2947, 1.65, 0.04626), (0.3625, 1.639, 0.07274), (0.4328, 1.656, -0.08865), (0.365, 1.667, -0.1151), (0.5821, 1.468, -0.04167)], [], [(0, 1, 2), (3, 4, 5), (1, 0, 6), (7, 0, 8), (0, 7, 6), (0, 2, 9), (0, 9, 8), (4, 2, 5), (8, 3, 5), (7, 8, 6), (9, 2, 3), (2, 1, 6), (2, 6, 5), (8, 9, 3), (6, 8, 5), (2, 4, 3)])
me_convexhull_005.use_remesh_fix_poles = True
me_convexhull_005.use_remesh_preserve_attributes = False
me_convexhull_005.update()
me_mk3int_001 = bpy.data.meshes.new('MK3Int.001')
me_mk3int_001.from_pydata([(0.3519, -1.001, -0.1048), (0.3519, -0.4741, -0.1048), (0.3433, -1.055, -0.1048), (0.3433, -0.4208, -0.1048), (0.3025, -0.3548, -0.1048), (0.2365, -0.3141, -0.1048), (0.1832, -0.3054, -0.1048), (0.0, -0.3054, -0.1048), (0.1832, -1.17, -0.1048), (0.2365, -1.162, -0.1048), (0.3025, -1.121, -0.1048), (0.3025, -1.121, 0.016), (0.3025, -0.3548, 0.016), (0.1832, -0.3054, 0.016), (-0.3519, -0.4741, 0.016), (-0.3519, -1.001, 0.016), (-0.1832, -1.17, 0.016), (-0.1832, -0.3054, 0.016), (-0.3433, -0.4208, 0.016), (-0.3519, -1.001, -0.1048), (-0.3519, -0.4741, -0.1048), (-0.3433, -1.055, -0.1048), (-0.3433, -0.4208, -0.1048), (-0.3025, -0.3548, 0.016), (-0.3025, -0.3548, -0.1048), (-0.2365, -0.3141, 0.016), (-0.2365, -0.3141, -0.1048), (-0.1832, -0.3054, -0.1048), (-0.1832, -1.17, -0.1048), (-0.2365, -1.162, -0.1048), (-0.3025, -1.121, -0.1048), (-0.2365, -1.162, 0.016), (-0.3433, -1.055, 0.016), (-0.3025, -1.121, 0.016), (0.2365, -0.3141, 0.016), (0.3433, -0.4208, 0.016), (0.3519, -0.4741, 0.016), (0.3519, -1.001, 0.016), (0.3433, -1.055, 0.016), (0.2365, -1.162, 0.016), (0.1832, -1.17, 0.016)], [], [(22, 20, 18), (18, 23, 22), (24, 22, 23), (23, 25, 24), (26, 24, 25), (25, 17, 26), (27, 26, 17), (8, 16, 28), (14, 18, 20), (22, 7, 20), (7, 19, 20), (34, 6, 13), (24, 7, 22), (5, 4, 7), (4, 3, 7), (3, 1, 7), (1, 0, 7), (0, 2, 7), (2, 10, 7), (10, 9, 7), (9, 8, 7), (8, 28, 7), (28, 29, 7), (29, 30, 7), (30, 21, 7), (21, 19, 7), (24, 26, 7), (26, 27, 7), (27, 17, 7), (17, 13, 7), (13, 6, 7), (6, 5, 7), (9, 11, 39), (5, 12, 4), (35, 1, 3), (2, 11, 10), (9, 40, 8), (15, 20, 19), (15, 21, 32), (21, 33, 32), (29, 33, 30), (29, 16, 31), (37, 1, 36), (2, 37, 38), (4, 35, 3), (36, 13, 14), (8, 40, 16), (34, 5, 6), (9, 10, 11), (5, 34, 12), (35, 36, 1), (2, 38, 11), (9, 39, 40), (15, 14, 20), (15, 19, 21), (21, 30, 33), (29, 31, 33), (29, 28, 16), (37, 0, 1), (2, 0, 37), (4, 12, 35), (38, 37, 40), (37, 36, 15), (36, 35, 12), (12, 34, 13), (13, 17, 14), (17, 25, 14), (25, 23, 18), (18, 14, 25), (14, 15, 36), (15, 32, 16), (32, 33, 16), (33, 31, 16), (16, 40, 37), (40, 39, 38), (39, 11, 38), (37, 15, 16), (36, 12, 13)])
_uv = me_mk3int_001.uv_layers.new(name='UVMap')
_uv.uv.foreach_set('vector', [0.5775, 0.6355, 0.5729, 0.6355, 0.5775, 0.615, 0.5775, 0.615, 0.5847, 0.615, 0.5775, 0.6355, 0.5847, 0.6355, 0.5775, 0.6355, 0.5847, 0.615, 0.5847, 0.615, 0.5925, 0.615, 0.5847, 0.6355, 0.5925, 0.6355, 0.5847, 0.6355, 0.5925, 0.615, 0.5925, 0.615, 0.5969, 0.615, 0.5925, 0.6355, 0.5969, 0.6355, 0.5925, 0.6355, 0.5969, 0.615, 0.8159, 0.6355, 0.0, 0.0, 0.0, 0.0, 0.0, 0.0, 0.5775, 0.615, 0.5729, 0.6355, 0.5775, 0.6355, 0.0, 0.0, 0.5729, 0.6355, 0.0, 0.0, 0.5267, 0.6355, 0.5729, 0.6355, 0.5925, 0.615, 0.5969, 0.6355, 0.5969, 0.615, 0.5847, 0.6355, 0.0, 0.0, 0.5775, 0.6355, 0.5925, 0.6355, 0.5847, 0.6355, 0.0, 0.0, 0.5847, 0.6355, 0.5775, 0.6355, 0.0, 0.0, 0.5775, 0.6355, 0.5729, 0.6355, 0.0, 0.0, 0.5729, 0.6355, 0.5267, 0.6355, 0.0, 0.0, 0.5267, 0.6355, 0.5225, 0.6355, 0.0, 0.0, 0.5225, 0.6355, 0.0, 0.0, 0.0, 0.0, 0.8329, 0.6355, 0.8235, 0.6355, 0.0, 0.0, 0.8235, 0.6355, 0.8159, 0.6355, 0.0, 0.0, 0.8159, 0.6355, 0.0, 0.0, 0.0, 0.0, 0.8159, 0.6355, 0.8235, 0.6355, 0.0, 0.0, 0.8235, 0.6355, 0.8329, 0.6355, 0.0, 0.0, 0.8329, 0.6355, 0.0, 0.0, 0.0, 0.0, 0.5225, 0.6355, 0.5267, 0.6355, 0.0, 0.0, 0.5847, 0.6355, 0.5925, 0.6355, 0.0, 0.0, 0.5925, 0.6355, 0.5969, 0.6355, 0.0, 0.0, 0.5969, 0.6355, 0.5969, 0.615, 0.0, 0.0, 0.5969, 0.615, 0.0, 0.0, 0.0, 0.0, 0.0, 0.0, 0.5969, 0.6355, 0.6172, 0.6355, 0.5969, 0.6355, 0.5925, 0.6355, 0.0, 0.0, 0.0, 0.0, 0.8329, 0.615, 0.8235, 0.615, 0.5925, 0.6355, 0.5847, 0.615, 0.0, 0.0, 0.5775, 0.615, 0.5729, 0.6355, 0.5775, 0.6355, 0.5225, 0.6355, 0.0, 0.0, 0.0, 0.0, 0.8235, 0.6355, 0.8159, 0.615, 0.0, 0.0, 0.5267, 0.615, 0.5729, 0.6355, 0.5267, 0.6355, 0.5267, 0.615, 0.0, 0.0, 0.5225, 0.615, 0.0, 0.0, 0.5166, 0.615, 0.5225, 0.615, 0.8235, 0.6355, 0.0, 0.0, 0.0, 0.0, 0.0, 0.0, 0.8159, 0.615, 0.8235, 0.615, 0.5267, 0.615, 0.5729, 0.6355, 0.5729, 0.615, 0.0, 0.0, 0.5267, 0.615, 0.5225, 0.615, 0.5847, 0.6355, 0.5775, 0.615, 0.0, 0.0, 0.5729, 0.615, 0.0, 0.0, 0.0, 0.0, 0.8159, 0.6355, 0.0, 0.0, 0.0, 0.0, 0.5925, 0.615, 0.5925, 0.6355, 0.5969, 0.6355, 0.0, 0.0, 0.8329, 0.6355, 0.8329, 0.615, 0.5925, 0.6355, 0.5925, 0.615, 0.5847, 0.615, 0.5775, 0.615, 0.5729, 0.615, 0.5729, 0.6355, 0.5225, 0.6355, 0.0, 0.0, 0.0, 0.0, 0.8235, 0.6355, 0.8235, 0.615, 0.8159, 0.615, 0.5267, 0.615, 0.5729, 0.615, 0.5729, 0.6355, 0.5267, 0.615, 0.5267, 0.6355, 0.0, 0.0, 0.0, 0.0, 0.8329, 0.6355, 0.5166, 0.615, 0.8235, 0.6355, 0.0, 0.0, 0.0, 0.0, 0.0, 0.0, 0.8159, 0.6355, 0.8159, 0.615, 0.5267, 0.615, 0.5267, 0.6355, 0.5729, 0.6355, 0.0, 0.0, 0.5267, 0.6355, 0.5267, 0.615, 0.5847, 0.6355, 0.5847, 0.615, 0.5775, 0.615, 0.5225, 0.615, 0.0, 0.0, 0.8159, 0.615, 0.0, 0.0, 0.5729, 0.615, 0.0, 0.0, 0.5729, 0.615, 0.5775, 0.615, 0.5847, 0.615, 0.5847, 0.615, 0.5925, 0.615, 0.0, 0.0, 0.0, 0.0, 0.5969, 0.615, 0.0, 0.0, 0.5969, 0.615, 0.5925, 0.615, 0.0, 0.0, 0.5925, 0.615, 0.5847, 0.615, 0.5775, 0.615, 0.5775, 0.615, 0.0, 0.0, 0.5925, 0.615, 0.0, 0.0, 0.0, 0.0, 0.5729, 0.615, 0.0, 0.0, 0.5225, 0.615, 0.0, 0.0, 0.5225, 0.615, 0.0, 0.0, 0.0, 0.0, 0.0, 0.0, 0.8235, 0.615, 0.0, 0.0, 0.0, 0.0, 0.8159, 0.615, 0.0, 0.0, 0.8159, 0.615, 0.8235, 0.615, 0.5225, 0.615, 0.8235, 0.615, 0.0, 0.0, 0.5225, 0.615, 0.0, 0.0, 0.0, 0.0, 0.0, 0.0, 0.5729, 0.615, 0.5847, 0.615, 0.0, 0.0])
me_mk3int_001.materials.append(mat_mk2standardiva_002)
me_mk3int_001.use_remesh_fix_poles = True
me_mk3int_001.use_remesh_preserve_attributes = False
me_mk3int_001.update()
me_mk3int_001.normals_split_custom_set([tuple(v) for v in zip(*[iter([-0.9369, 0.3497, 9.257e-06, -0.9964, 0.08269, -0.01936, -0.9371, 0.3482, 0.02427, -0.9369, 0.3497, 0.0001308, -0.7108, 0.7012, 0.05634, -0.9359, 0.3512, -0.02627, -0.7071, 0.7071, 1.13e-05, -0.9337, 0.3547, -0.04784, -0.7082, 0.7053, 0.03094, -0.7071, 0.7071, -1.133e-05, -0.3547, 0.9337, 0.04784, -0.7053, 0.7082, -0.03094, -0.3497, 0.9369, 8.921e-06, -0.7012, 0.7108, -0.05631, -0.3512, 0.9359, 0.02627, -0.3497, 0.9369, -9.847e-06, -0.08269, 0.9964, 0.01936, -0.3482, 0.9371, -0.02427, -0.08035, 0.9968, 3.251e-06, -0.344, 0.9378, -0.04702, -0.08097, 0.9967, 0.009995, 0.03717, -0.9968, -0.07124, 0.0, -1.0, -1.118e-06, 0.0, -1.0, -1.118e-06, -0.9871, 0.1602, 3.566e-07, -0.9378, 0.344, 0.04702, -0.9967, 0.08097, -0.009995, -0.1951, -0.000168, -0.9808, -4.302e-07, 3.401e-07, -1.0, -0.067, -0.04436, -0.9968, -3.212e-07, 1.978e-07, -1.0, -0.0219, -0.07731, -0.9968, -0.07947, -0.0119, -0.9968, 0.1602, 0.9871, -4.409e-07, 0.1597, 0.9839, -0.08035, 0.1602, 0.9871, -4.409e-07, -0.2185, 0.07118, -0.9732, -4.154e-07, 4.883e-07, -1.0, 0.006181, -0.195, -0.9808, 0.1534, 0.1205, -0.9808, 0.2291, -0.01751, -0.9732, 6.16e-07, 1.255e-06, -1.0, 0.2185, 0.07119, -0.9732, 0.1794, -0.07664, -0.9808, 4.154e-07, 4.883e-07, -1.0, 0.1951, -0.0001737, -0.9808, 0.06701, -0.04434, -0.9968, 4.302e-07, 3.401e-07, -1.0, 0.07946, -0.01194, -0.9968, 0.0219, -0.07731, -0.9968, 3.212e-07, 1.978e-07, -1.0, 0.07145, -0.03674, -0.9968, 0.09387, -0.171, -0.9808, -1.321e-05, -6.754e-06, -1.0, 0.191, 0.0396, -0.9808, 7.564e-06, 2.927e-06, -1.0, 7.564e-06, 2.927e-06, -1.0, 0.1076, -0.203, -0.9732, -0.02628, -0.1933, -0.9808, -3.155e-06, -1.031e-06, -1.0, 0.0382, -0.1913, -0.9808, -0.02369, -0.07678, -0.9968, 4.37e-06, 9.815e-07, -1.0, 0.07511, -0.02855, -0.9968, 0.0, 6.892e-08, -1.0, 0.0, 6.892e-08, -1.0, 0.02369, -0.07678, -0.9968, -0.03821, -0.1913, -0.9808, -4.37e-06, 9.815e-07, -1.0, 0.02632, -0.1933, -0.9808, -0.1076, -0.203, -0.9732, 3.155e-06, -1.031e-06, -1.0, 0.1927, -0.1251, -0.9732, -7.564e-06, 2.927e-06, -1.0, -7.564e-06, 2.927e-06, -1.0, -0.09387, -0.171, -0.9808, -0.07145, -0.03675, -0.9968, 1.321e-05, -6.754e-06, -1.0, -0.2291, -0.01751, -0.9732, -0.1534, 0.1205, -0.9808, -5.647e-07, 1.255e-06, -1.0, -0.1864, 0.05748, -0.9808, -0.0474, 0.06489, -0.9968, -6.338e-07, 4.01e-06, -1.0, 3.961e-06, 0.9968, -0.08035, 0.04683, 0.9968, 0.0653, 1.627e-07, 1.0, 3.368e-07, -0.006251, 0.9968, 0.08011, 0.0, 1.0, -1.01e-06, 0.0, 1.0, -1.01e-06, -1.627e-07, 1.0, 3.368e-07, 0.08035, 0.9968, 4.227e-06, -1.627e-07, 1.0, 3.368e-07, 0.0474, 0.06489, -0.9968, 0.1864, 0.05749, -0.9808, 6.605e-07, 4.01e-06, -1.0, 0.5257, -0.8507, 0.0, 0.5257, -0.8507, 0.0, 0.5257, -0.8507, 0.0, 0.3497, 0.9369, 1.454e-05, 0.5257, 0.8506, -2.569e-07, 0.5257, 0.8506, -2.569e-07, 0.9871, 0.1602, -7.133e-08, 0.9953, 0.08934, -0.03715, 0.9369, 0.3497, 9.222e-06, 0.8818, -0.4388, -0.173, 0.8507, -0.5257, 7.69e-07, 0.8507, -0.5257, 7.69e-07, 0.3497, -0.9369, 1.518e-05, 0.1602, -0.9871, 7.282e-07, 0.1602, -0.9871, 7.282e-07, -1.0, -9.99e-08, 2.468e-07, -0.9968, 0.08035, -4.697e-05, -0.9968, -0.05872, -0.05485, -0.9871, -0.1602, 0.0, -0.9871, -0.1602, 0.0, -0.9871, -0.1602, 0.0, -0.8507, -0.5257, 0.0, -0.8507, -0.5257, 0.0, -0.8507, -0.5257, 0.0, -0.375, -0.9212, -0.1037, -0.5257, -0.8507, 8.223e-07, -0.5257, -0.8507, 8.223e-07, -0.1602, -0.9871, 0.0, -0.1602, -0.9871, 0.0, -0.1602, -0.9871, 0.0, 1.0, -2.34e-07, 4.936e-07, 0.9968, 0.03716, -0.07124, 1.0, -2.34e-07, 4.936e-07, 0.9871, -0.1602, 0.0, 0.9871, -0.1602, 0.0, 0.9871, -0.1602, 0.0, 0.7071, 0.7071, 1.717e-05, 0.8506, 0.5257, -3.978e-07, 0.8506, 0.5257, -3.978e-07, 0.03075, 0.004992, 0.9995, 2.617e-07, 0.03115, 0.9995, -0.03115, -9.629e-06, 0.9995, 0.03718, -0.9968, -0.07124, 0.0, -1.0, 0.0, 0.0, -1.0, 0.0, 0.1602, 0.9871, -5.706e-07, 0.3278, 0.9404, -0.09027, 0.1597, 0.9839, -0.08035, 0.5257, -0.8507, 8.223e-07, 0.7071, -0.7071, 1.154e-05, 0.5257, -0.8507, 8.223e-07, 0.3497, 0.9369, 1.075e-05, 0.5257, 0.8506, -3.978e-07, 0.5257, 0.8506, -3.978e-07, 0.9871, 0.1602, 3.838e-07, 0.9871, 0.1602, 3.838e-07, 0.9953, 0.08934, -0.03716, 0.8818, -0.4388, -0.1729, 0.8507, -0.5257, 0.0, 0.8507, -0.5257, 0.0, 0.3497, -0.9369, -3.52e-06, 0.1602, -0.9871, 0.0, 0.1602, -0.9871, 0.0, -1.0, -2.34e-07, 4.936e-07, -1.0, -2.34e-07, 4.936e-07, -0.9968, 0.08035, -4.323e-05, -0.9871, -0.1602, 2.853e-07, -0.9927, -0.1055, -0.05872, -0.9871, -0.1602, 2.853e-07, -0.8507, -0.5257, 7.69e-07, -0.828, -0.5115, -0.2298, -0.8507, -0.5257, 7.69e-07, -0.375, -0.9212, -0.1037, -0.5257, -0.8507, 0.0, -0.5257, -0.8507, 0.0, -0.1602, -0.9871, 7.282e-07, -0.08935, -0.9953, -0.03718, -0.1602, -0.9871, 7.282e-07, 1.0, -9.99e-08, 2.468e-07, 0.9968, -0.05872, -0.05485, 0.9968, 0.03715, -0.07125, 0.9871, -0.1602, 2.717e-07, 0.9968, -0.08036, 3.891e-06, 0.9871, -0.1602, 2.717e-07, 0.7071, 0.7071, 1.392e-05, 0.8506, 0.5257, 7.957e-07, 0.8506, 0.5257, 7.957e-07, 0.03075, -0.004992, 0.9995, 0.03115, 3.475e-06, 0.9995, 0.004993, -0.03075, 0.9995, 0.03115, 1.287e-06, 0.9995, 0.03075, 0.004995, 0.9995, -0.03075, -0.004995, 0.9995, 0.03077, 0.004995, 0.9995, 0.02652, 0.01639, 0.9995, 0.01639, 0.02652, 0.9995, 0.01638, 0.0265, 0.9995, 0.00499, 0.03075, 0.9995, -5.858e-07, 0.03115, 0.9995, -1.863e-06, 0.03115, 0.9995, 0.02298, 0.106, 0.9941, -0.03115, -1.333e-06, 0.9995, 0.02298, 0.106, 0.9941, 0.002603, 0.2201, 0.9755, -0.03115, -2.407e-06, 0.9995, 0.002605, 0.2201, 0.9755, -0.1049, 0.2316, 0.9671, -0.1758, 0.1346, 0.9752, -0.1758, 0.1346, 0.9752, -0.03116, 1.758e-06, 0.9995, 0.002607, 0.2201, 0.9755, -0.03115, -1.704e-06, 0.9995, -0.03075, -0.00499, 0.9995, 0.03075, 0.004994, 0.9995, -0.03075, -0.00499, 0.9995, -0.0265, -0.01638, 0.9995, 2.238e-06, -0.03116, 0.9995, -0.0265, -0.01638, 0.9995, -0.01638, -0.0265, 0.9995, -5.914e-07, -0.03116, 0.9995, -0.01637, -0.02648, 0.9995, -0.004985, -0.03073, 0.9995, 2.588e-06, -0.03114, 0.9995, 1.863e-06, -0.03116, 0.9995, 0.004993, -0.03075, 0.9995, 0.03115, 8.903e-07, 0.9995, 0.004992, -0.03074, 0.9995, 0.01637, -0.02649, 0.9995, 0.03075, -0.004992, 0.9995, 0.01638, -0.02651, 0.9995, 0.02651, -0.01638, 0.9995, 0.03076, -0.004995, 0.9995, 0.03115, 9.188e-06, 0.9995, -0.03075, -0.004992, 0.9995, -2.626e-07, -0.03116, 0.9995, 0.03075, 0.004992, 0.9995, 0.01638, 0.0265, 0.9995, -2.974e-06, 0.03115, 0.9995])] * 3)])
me_plane = bpy.data.meshes.new('Plane')
me_plane.from_pydata([(-0.2494, 1.177, -0.2163), (0.2494, 1.177, -0.2163), (-0.2494, 1.177, 0.2257), (0.2494, 1.177, 0.2257), (-0.3589, 1.204, 0.443), (-0.3589, 1.204, -0.4337), (0.3589, 1.204, -0.4337), (0.3589, 1.204, 0.443), (-0.3589, 1.177, 0.443), (-0.3589, 1.177, -0.4337), (0.3589, 1.177, -0.4337), (0.3589, 1.177, 0.443), (0.1611, 1.177, 0.315), (-0.1611, 1.177, 0.315), (-0.1611, 1.177, -0.3057), (0.1611, 1.177, -0.3057)], [], [(9, 5, 6, 10), (10, 6, 7, 11), (8, 4, 5, 9), (11, 7, 4, 8), (0, 2, 8, 9), (1, 15, 14, 0, 9, 10), (3, 1, 10, 11), (2, 13, 12, 3, 11, 8)])
_uv = me_plane.uv_layers.new(name='UVMap')
_uv.uv.foreach_set('vector', [0.0, 0.0, 0.0, 0.0, 1.0, 0.0, 1.0, 0.0, 1.0, 0.0, 1.0, 0.0, 1.0, 1.0, 1.0, 1.0, 0.0, 1.0, 0.0, 1.0, 0.0, 0.0, 0.0, 0.0, 1.0, 1.0, 1.0, 1.0, 0.0, 1.0, 0.0, 1.0, 0.1248, 0.1022, 0.1248, 0.8978, 0.0, 1.0, 0.0, 0.0, 0.8752, 0.1022, 0.6251, 0.1022, 0.3749, 0.1022, 0.1248, 0.1022, 0.0, 0.0, 1.0, 0.0, 0.8752, 0.8978, 0.8752, 0.1022, 1.0, 0.0, 1.0, 1.0, 0.1248, 0.8978, 0.3749, 0.8978, 0.6251, 0.8978, 0.8752, 0.8978, 1.0, 1.0, 0.0, 1.0])
me_plane.materials.append(mat_material)
me_plane.use_remesh_fix_poles = True
me_plane.use_remesh_preserve_attributes = False
me_plane.update()
me_cube = bpy.data.meshes.new('Cube')
me_cube.from_pydata([(-1.608, 0.6907, -0.1129), (-1.608, 0.6907, 0.1129), (-1.608, 0.8781, -0.1129), (-1.608, 0.8781, 0.1129), (-1.382, 0.6907, -0.1129), (-1.382, 0.6907, 0.1129), (-1.382, 0.8781, -0.1129), (-1.382, 0.8781, 0.1129)], [], [(0, 1, 3, 2), (2, 3, 7, 6), (6, 7, 5, 4), (4, 5, 1, 0), (2, 6, 4, 0), (7, 3, 1, 5)])
_uv = me_cube.uv_layers.new(name='UVMap')
_uv.uv.foreach_set('vector', [0.375, 0.0, 0.625, 0.0, 0.625, 0.25, 0.375, 0.25, 0.375, 0.25, 0.625, 0.25, 0.625, 0.5, 0.375, 0.5, 0.375, 0.5, 0.625, 0.5, 0.625, 0.75, 0.375, 0.75, 0.375, 0.75, 0.625, 0.75, 0.625, 1.0, 0.375, 1.0, 0.125, 0.5, 0.375, 0.5, 0.375, 0.75, 0.125, 0.75, 0.625, 0.5, 0.875, 0.5, 0.875, 0.75, 0.625, 0.75])
me_cube.use_remesh_fix_poles = True
me_cube.use_remesh_preserve_attributes = False
me_cube.update()
me_cube_001 = bpy.data.meshes.new('Cube.001')
me_cube_001.from_pydata([(-1.608, 0.6907, -0.1129), (-1.608, 0.6907, 0.1129), (-1.608, 0.8762, -0.1129), (-1.608, 0.8762, 0.1129), (-1.382, 0.6907, -0.1129), (-1.382, 0.6907, 0.1129), (-1.382, 0.8762, -0.1129), (-1.382, 0.8762, 0.1129)], [], [(0, 1, 3, 2), (2, 3, 7, 6), (6, 7, 5, 4), (4, 5, 1, 0), (2, 6, 4, 0), (7, 3, 1, 5)])
_uv = me_cube_001.uv_layers.new(name='UVMap')
_uv.uv.foreach_set('vector', [0.375, 0.0, 0.625, 0.0, 0.625, 0.25, 0.375, 0.25, 0.375, 0.25, 0.625, 0.25, 0.625, 0.5, 0.375, 0.5, 0.375, 0.5, 0.625, 0.5, 0.625, 0.75, 0.375, 0.75, 0.375, 0.75, 0.625, 0.75, 0.625, 1.0, 0.375, 1.0, 0.125, 0.5, 0.375, 0.5, 0.375, 0.75, 0.125, 0.75, 0.625, 0.5, 0.875, 0.5, 0.875, 0.75, 0.625, 0.75])
me_cube_001.use_remesh_fix_poles = True
me_cube_001.use_remesh_preserve_attributes = False
me_cube_001.update()
me_collider = bpy.data.meshes.new('collider')
me_collider.from_pydata([(-1.538, 0.4631, -0.4312), (-1.538, 0.4631, 0.6017), (-1.538, 0.5963, 0.6017), (-1.538, 0.5963, -0.4312), (-0.7554, 0.5963, -0.4312), (-0.7554, 0.5963, 0.6017), (-0.7554, 0.4631, 0.6017), (-0.7554, 0.4631, -0.4312)], [(0, 1), (1, 2), (2, 3), (3, 4), (4, 5), (5, 6), (6, 7), (7, 0), (6, 1), (5, 2), (7, 4), (3, 0)], [])
me_collider.use_remesh_fix_poles = True
me_collider.use_remesh_preserve_attributes = False
me_collider.update()
me_collider_001 = bpy.data.meshes.new('collider.001')
me_collider_001.from_pydata([(-1.538, 0.5963, -0.4312), (-1.538, 0.5963, 0.5859), (-1.538, 0.7636, 0.5859), (-1.538, 0.7636, -0.4312), (-1.017, 0.7636, -0.4312), (-1.017, 0.7636, 0.5859), (-1.017, 0.5963, 0.5859), (-1.017, 0.5963, -0.4312)], [(0, 1), (1, 2), (2, 3), (3, 4), (4, 5), (5, 6), (6, 7), (7, 0), (6, 1), (5, 2), (7, 4), (3, 0)], [])
me_collider_001.use_remesh_fix_poles = True
me_collider_001.use_remesh_preserve_attributes = False
me_collider_001.update()
me_collider_002 = bpy.data.meshes.new('collider.002')
me_collider_002.from_pydata([(0.7554, 0.4631, -0.4312), (0.7554, 0.4631, 0.6017), (0.7554, 0.5963, 0.6017), (0.7554, 0.5963, -0.4312), (1.538, 0.5963, -0.4312), (1.538, 0.5963, 0.6017), (1.538, 0.4631, 0.6017), (1.538, 0.4631, -0.4312)], [(0, 1), (1, 2), (2, 3), (3, 4), (4, 5), (5, 6), (6, 7), (7, 0), (6, 1), (5, 2), (7, 4), (3, 0)], [])
me_collider_002.use_remesh_fix_poles = True
me_collider_002.use_remesh_preserve_attributes = False
me_collider_002.update()
me_collider_003 = bpy.data.meshes.new('collider.003')
me_collider_003.from_pydata([(1.017, 0.5963, -0.4312), (1.017, 0.5963, 0.5859), (1.017, 0.7636, 0.5859), (1.017, 0.7636, -0.4312), (1.538, 0.7636, -0.4312), (1.538, 0.7636, 0.5859), (1.538, 0.5963, 0.5859), (1.538, 0.5963, -0.4312)], [(0, 1), (1, 2), (2, 3), (3, 4), (4, 5), (5, 6), (6, 7), (7, 0), (6, 1), (5, 2), (7, 4), (3, 0)], [])
me_collider_003.use_remesh_fix_poles = True
me_collider_003.use_remesh_preserve_attributes = False
me_collider_003.update()

# ---- objects
ob_light = bpy.data.objects.new('Light', light_light)
ob_camera = bpy.data.objects.new('Camera', cam_camera)
ob_mk3_cockpit_shell = bpy.data.objects.new('MK3_Cockpit_Shell', None)
ob_shellcollider = bpy.data.objects.new('shellCollider', me_mk3int_002)
ob_collider = bpy.data.objects.new('collider', None)
ob_collider_001 = bpy.data.objects.new('collider.001', None)
ob_collider_002 = bpy.data.objects.new('collider.002', None)
ob_collider_003 = bpy.data.objects.new('collider.003', None)
ob_collider_004 = bpy.data.objects.new('collider.004', me_convexhull)
ob_collider_007 = bpy.data.objects.new('collider.007', me_convexhull_003)
ob_collider_008 = bpy.data.objects.new('collider.008', me_convexhull_004)
ob_collider_009 = bpy.data.objects.new('collider.009', me_convexhull_005)
ob_cutout = bpy.data.objects.new('cutout', me_mk3int_001)
ob_hatch_plane = bpy.data.objects.new('Hatch_Plane', None)
ob_replacement = bpy.data.objects.new('replacement', me_plane)
ob_cutout_glass = bpy.data.objects.new('cutout_glass', None)
ob_cube = bpy.data.objects.new('Cube', me_cube)
ob_cube_001 = bpy.data.objects.new('Cube.001', me_cube_001)
ob_mesh_collider = bpy.data.objects.new('mesh:collider', me_collider)
ob_mesh_collider_001 = bpy.data.objects.new('mesh:collider.001', me_collider_001)
ob_mesh_collider_002 = bpy.data.objects.new('mesh:collider.002', me_collider_002)
ob_mesh_collider_003 = bpy.data.objects.new('mesh:collider.003', me_collider_003)

# ---- transforms, parenting, visibility, modifiers, constraints
ob_light.location = (4.076, 1.005, 5.904)
ob_light.rotation_euler = (0.6503, 0.05522, 1.866)
ob_light.lock_rotations_4d = False
ob_light.empty_display_type = 'ARROWS'
ob_light.color = (0.0, 0.0, 0.0, 0.0)
ob_light.lineart.crease_threshold = 0.0
ob_camera.location = (7.359, -6.926, 4.958)
ob_camera.rotation_euler = (1.109, -4.651e-08, 0.8149)
ob_camera.lock_rotations_4d = False
ob_camera.empty_display_type = 'ARROWS'
ob_camera.color = (0.0, 0.0, 0.0, 0.0)
ob_camera.display_type = 'WIRE'
ob_camera.lineart.crease_threshold = 0.0
ob_mk3_cockpit_shell.location = (0.0, 0.0, 0.0)
ob_mk3_cockpit_shell.rotation_mode = 'QUATERNION'
ob_mk3_cockpit_shell.rotation_quaternion = (1.0, 0.0, 0.0, 0.0)
ob_shellcollider.parent = ob_mk3_cockpit_shell
ob_shellcollider.location = (-0.0003605, 1.129, 0.7436)
ob_shellcollider.rotation_mode = 'QUATERNION'
ob_shellcollider.rotation_quaternion = (0.7071, 0.7071, 0.0, 0.0)
ob_collider.parent = ob_mk3_cockpit_shell
ob_collider.location = (0.0, -0.004648, 0.003554)
ob_collider.rotation_euler = (1.571, -1.329e-07, 1.316e-07)
ob_collider.empty_display_type = 'ARROWS'
ob_collider.empty_display_size = 0.3
ob_collider.instance_type = 'COLLECTION'
ob_collider_001.parent = ob_mk3_cockpit_shell
ob_collider_001.location = (0.0, -0.004648, 0.003554)
ob_collider_001.rotation_euler = (1.571, -1.329e-07, 1.316e-07)
ob_collider_001.empty_display_type = 'ARROWS'
ob_collider_001.empty_display_size = 0.3
ob_collider_001.instance_type = 'COLLECTION'
ob_collider_002.parent = ob_mk3_cockpit_shell
ob_collider_002.location = (0.0, -0.004648, 0.003554)
ob_collider_002.rotation_euler = (1.571, -1.329e-07, 1.316e-07)
ob_collider_002.empty_display_type = 'ARROWS'
ob_collider_002.empty_display_size = 0.3
ob_collider_002.instance_type = 'COLLECTION'
ob_collider_003.parent = ob_mk3_cockpit_shell
ob_collider_003.location = (0.0, -0.004648, 0.003554)
ob_collider_003.rotation_euler = (1.571, -1.329e-07, 1.316e-07)
ob_collider_003.empty_display_type = 'ARROWS'
ob_collider_003.empty_display_size = 0.3
ob_collider_003.instance_type = 'COLLECTION'
ob_collider_004.parent = ob_mk3_cockpit_shell
ob_collider_004.location = (0.0, -0.004648, 0.003554)
ob_collider_004.rotation_euler = (1.571, -1.329e-07, 1.316e-07)
ob_collider_007.parent = ob_mk3_cockpit_shell
ob_collider_007.location = (0.0, -0.004648, 0.003554)
ob_collider_007.rotation_euler = (1.571, -1.329e-07, 1.316e-07)
ob_collider_008.parent = ob_mk3_cockpit_shell
ob_collider_008.location = (0.0, -0.004648, 0.003554)
ob_collider_008.rotation_euler = (1.571, -1.329e-07, 1.316e-07)
ob_collider_009.parent = ob_mk3_cockpit_shell
ob_collider_009.location = (0.0, -0.004648, 0.003554)
ob_collider_009.rotation_euler = (1.571, -1.329e-07, 1.316e-07)
ob_cutout.parent = ob_mk3_cockpit_shell
ob_cutout.location = (-0.0003605, 1.129, 0.7436)
ob_cutout.rotation_mode = 'QUATERNION'
ob_cutout.rotation_quaternion = (0.7071, 0.7071, 0.0, 0.0)
ob_hatch_plane.location = (0.0, 1.186, 0.0)
ob_hatch_plane.rotation_mode = 'QUATERNION'
ob_hatch_plane.rotation_quaternion = (0.7071, 0.7071, 0.0, 0.0)
ob_hatch_plane.scale = (1.0, 1.0, 1.0)
ob_replacement.parent = ob_mk3_cockpit_shell
ob_replacement.location = (0.0, 0.0, 0.0)
ob_cutout_glass.parent = ob_mk3_cockpit_shell
ob_cutout_glass.location = (0.0, 0.0, 0.0)
ob_cube.parent = ob_cutout_glass
ob_cube.location = (0.0, 0.0, 0.0)
ob_cube_001.parent = ob_cutout_glass
ob_cube_001.location = (3.009, 0.0, 0.0)
ob_mesh_collider.location = (0.0, 0.0, 0.0)
ob_mesh_collider_001.location = (0.0, 0.0, 0.0)
ob_mesh_collider_002.location = (0.0, 0.0, 0.0)
ob_mesh_collider_003.location = (0.0, 0.0, 0.0)
ob_collider.instance_collection = col_collider_collider
ob_collider_001.instance_collection = col_collider_collider_001
ob_collider_002.instance_collection = col_collider_collider_002
ob_collider_003.instance_collection = col_collider_collider_003

# ---- collection membership
col_collection.objects.link(ob_light)
col_collection.objects.link(ob_camera)
col_collection.objects.link(ob_mk3_cockpit_shell)
col_collection.objects.link(ob_shellcollider)
col_collection.objects.link(ob_collider)
col_collection.objects.link(ob_collider_001)
col_collection.objects.link(ob_collider_002)
col_collection.objects.link(ob_collider_003)
col_collection.objects.link(ob_collider_004)
col_collection.objects.link(ob_collider_007)
col_collection.objects.link(ob_collider_008)
col_collection.objects.link(ob_collider_009)
col_collection.objects.link(ob_cutout)
col_collection.objects.link(ob_hatch_plane)
col_collection.objects.link(ob_replacement)
col_collection.objects.link(ob_cutout_glass)
col_collection.objects.link(ob_cube)
col_collection.objects.link(ob_cube_001)
col_collider_collider.objects.link(ob_mesh_collider)
col_collider_collider_001.objects.link(ob_mesh_collider_001)
col_collider_collider_002.objects.link(ob_mesh_collider_002)
col_collider_collider_003.objects.link(ob_mesh_collider_003)

# ---- scene / render settings (as saved in the file)
scene.camera = ob_camera
scene.frame_start = 1; scene.frame_end = 250; scene.frame_set(1)
scene.render.engine = 'BLENDER_EEVEE_NEXT'
scene.cycles.sampling_pattern = 'TABULATED_SOBOL'
scene.cycles.use_light_tree = False
scene.view_settings.view_transform = 'Filmic'
bpy.context.view_layer.update()
